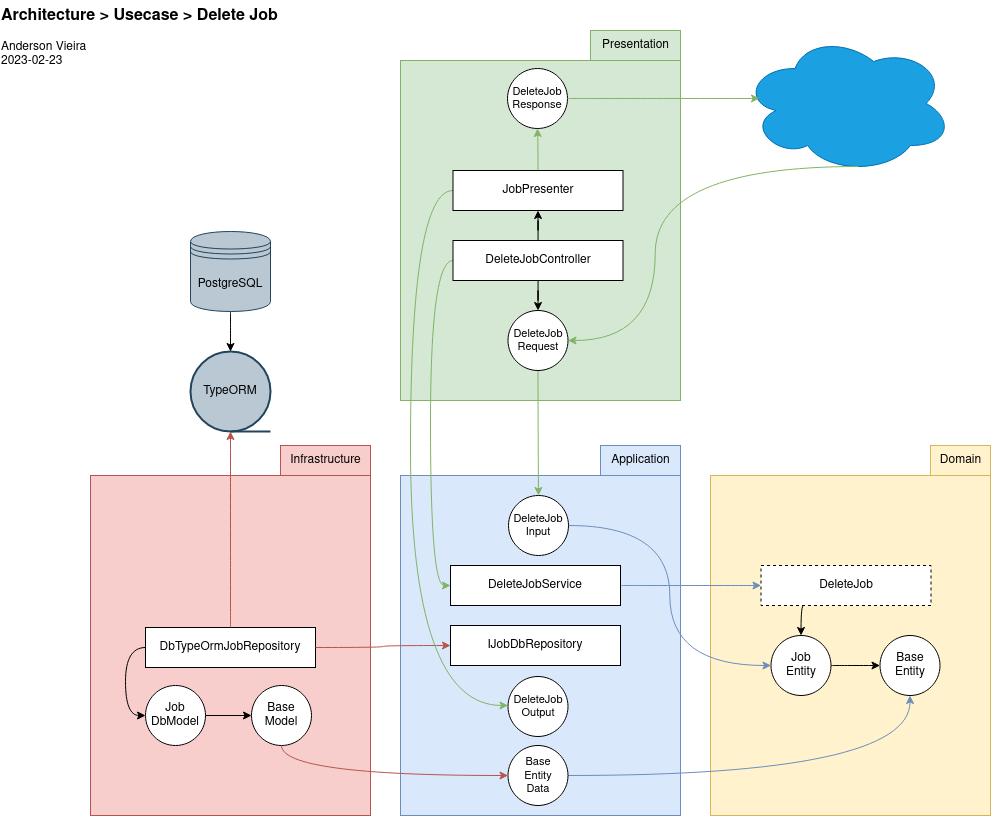

The diagram above was exported from draw.io. Its source (the exported page's mxGraphModel, read from the mxfile embedded in the PNG):
<mxGraphModel dx="1983" dy="1136" grid="0" gridSize="10" guides="1" tooltips="1" connect="1" arrows="1" fold="1" page="1" pageScale="1" pageWidth="1100" pageHeight="850" math="0" shadow="0">
  <root>
    <mxCell id="At7BFJ2e9MxGh9WHerCC-0" />
    <mxCell id="At7BFJ2e9MxGh9WHerCC-1" parent="At7BFJ2e9MxGh9WHerCC-0" />
    <mxCell id="At7BFJ2e9MxGh9WHerCC-2" value="" style="rounded=0;whiteSpace=wrap;html=1;fillColor=#fff2cc;strokeColor=#d6b656;" vertex="1" parent="At7BFJ2e9MxGh9WHerCC-1">
      <mxGeometry x="733" y="496" width="280" height="340" as="geometry" />
    </mxCell>
    <mxCell id="At7BFJ2e9MxGh9WHerCC-3" value="Domain" style="text;html=1;align=center;verticalAlign=middle;resizable=0;points=[];autosize=1;strokeColor=#d6b656;fillColor=#fff2cc;" vertex="1" parent="At7BFJ2e9MxGh9WHerCC-1">
      <mxGeometry x="953" y="466" width="60" height="30" as="geometry" />
    </mxCell>
    <mxCell id="At7BFJ2e9MxGh9WHerCC-4" style="edgeStyle=orthogonalEdgeStyle;rounded=0;orthogonalLoop=1;jettySize=auto;html=1;exitX=0.25;exitY=1;exitDx=0;exitDy=0;entryX=0.5;entryY=0;entryDx=0;entryDy=0;curved=1;" edge="1" parent="At7BFJ2e9MxGh9WHerCC-1" source="At7BFJ2e9MxGh9WHerCC-5" target="At7BFJ2e9MxGh9WHerCC-12">
      <mxGeometry relative="1" as="geometry" />
    </mxCell>
    <mxCell id="At7BFJ2e9MxGh9WHerCC-5" value="DeleteJob" style="rounded=0;whiteSpace=wrap;html=1;dashed=1;" vertex="1" parent="At7BFJ2e9MxGh9WHerCC-1">
      <mxGeometry x="783.5" y="586" width="170" height="40" as="geometry" />
    </mxCell>
    <mxCell id="At7BFJ2e9MxGh9WHerCC-6" value="" style="rounded=0;whiteSpace=wrap;html=1;fillColor=#dae8fc;strokeColor=#6c8ebf;" vertex="1" parent="At7BFJ2e9MxGh9WHerCC-1">
      <mxGeometry x="423" y="496" width="280" height="340" as="geometry" />
    </mxCell>
    <mxCell id="At7BFJ2e9MxGh9WHerCC-7" style="edgeStyle=orthogonalEdgeStyle;rounded=0;orthogonalLoop=1;jettySize=auto;html=1;exitX=1;exitY=0.5;exitDx=0;exitDy=0;entryX=0;entryY=0.5;entryDx=0;entryDy=0;fillColor=#dae8fc;strokeColor=#6c8ebf;curved=1;" edge="1" parent="At7BFJ2e9MxGh9WHerCC-1" source="At7BFJ2e9MxGh9WHerCC-8" target="At7BFJ2e9MxGh9WHerCC-5">
      <mxGeometry relative="1" as="geometry" />
    </mxCell>
    <mxCell id="At7BFJ2e9MxGh9WHerCC-8" value="DeleteJobService" style="rounded=0;whiteSpace=wrap;html=1;" vertex="1" parent="At7BFJ2e9MxGh9WHerCC-1">
      <mxGeometry x="473" y="586" width="170" height="40" as="geometry" />
    </mxCell>
    <mxCell id="At7BFJ2e9MxGh9WHerCC-9" value="IJobDbRepository" style="rounded=0;whiteSpace=wrap;html=1;" vertex="1" parent="At7BFJ2e9MxGh9WHerCC-1">
      <mxGeometry x="473" y="646" width="170" height="40" as="geometry" />
    </mxCell>
    <mxCell id="At7BFJ2e9MxGh9WHerCC-10" value="&lt;div&gt;Base&lt;/div&gt;&lt;div&gt;Entity&lt;/div&gt;" style="ellipse;whiteSpace=wrap;html=1;aspect=fixed;" vertex="1" parent="At7BFJ2e9MxGh9WHerCC-1">
      <mxGeometry x="902.5" y="656" width="60" height="60" as="geometry" />
    </mxCell>
    <mxCell id="At7BFJ2e9MxGh9WHerCC-11" style="edgeStyle=orthogonalEdgeStyle;rounded=0;orthogonalLoop=1;jettySize=auto;html=1;exitX=1;exitY=0.5;exitDx=0;exitDy=0;curved=1;" edge="1" parent="At7BFJ2e9MxGh9WHerCC-1" source="At7BFJ2e9MxGh9WHerCC-12" target="At7BFJ2e9MxGh9WHerCC-10">
      <mxGeometry relative="1" as="geometry">
        <mxPoint x="850" y="686" as="targetPoint" />
      </mxGeometry>
    </mxCell>
    <mxCell id="At7BFJ2e9MxGh9WHerCC-12" value="&lt;div&gt;Job&lt;/div&gt;&lt;div&gt;Entity&lt;/div&gt;" style="ellipse;whiteSpace=wrap;html=1;aspect=fixed;" vertex="1" parent="At7BFJ2e9MxGh9WHerCC-1">
      <mxGeometry x="793.5" y="656" width="60" height="60" as="geometry" />
    </mxCell>
    <mxCell id="At7BFJ2e9MxGh9WHerCC-13" value="Application" style="text;html=1;align=center;verticalAlign=middle;resizable=0;points=[];autosize=1;strokeColor=#6c8ebf;fillColor=#dae8fc;" vertex="1" parent="At7BFJ2e9MxGh9WHerCC-1">
      <mxGeometry x="623" y="466" width="80" height="30" as="geometry" />
    </mxCell>
    <mxCell id="At7BFJ2e9MxGh9WHerCC-14" value="" style="group;" connectable="0" vertex="1" parent="At7BFJ2e9MxGh9WHerCC-1">
      <mxGeometry x="113" y="466" width="280" height="370" as="geometry" />
    </mxCell>
    <mxCell id="At7BFJ2e9MxGh9WHerCC-15" value="" style="rounded=0;whiteSpace=wrap;html=1;fillColor=#f8cecc;strokeColor=#b85450;" vertex="1" parent="At7BFJ2e9MxGh9WHerCC-14">
      <mxGeometry y="30" width="280" height="340" as="geometry" />
    </mxCell>
    <mxCell id="At7BFJ2e9MxGh9WHerCC-16" value="Infrastructure" style="text;html=1;align=center;verticalAlign=middle;resizable=0;points=[];autosize=1;strokeColor=#b85450;fillColor=#f8cecc;" vertex="1" parent="At7BFJ2e9MxGh9WHerCC-14">
      <mxGeometry x="190" width="90" height="30" as="geometry" />
    </mxCell>
    <mxCell id="At7BFJ2e9MxGh9WHerCC-17" value="DbTypeOrmJobRepository" style="rounded=0;whiteSpace=wrap;html=1;" vertex="1" parent="At7BFJ2e9MxGh9WHerCC-14">
      <mxGeometry x="55" y="182" width="170" height="40" as="geometry" />
    </mxCell>
    <mxCell id="At7BFJ2e9MxGh9WHerCC-18" style="edgeStyle=orthogonalEdgeStyle;rounded=0;orthogonalLoop=1;jettySize=auto;html=1;entryX=0;entryY=0.5;entryDx=0;entryDy=0;exitX=0;exitY=0.5;exitDx=0;exitDy=0;curved=1;" edge="1" parent="At7BFJ2e9MxGh9WHerCC-14" source="At7BFJ2e9MxGh9WHerCC-17" target="At7BFJ2e9MxGh9WHerCC-19">
      <mxGeometry relative="1" as="geometry">
        <mxPoint x="39" y="270" as="targetPoint" />
      </mxGeometry>
    </mxCell>
    <mxCell id="At7BFJ2e9MxGh9WHerCC-19" value="&lt;div&gt;Job&lt;/div&gt;&lt;div&gt;DbModel&lt;br&gt;&lt;/div&gt;" style="ellipse;whiteSpace=wrap;html=1;aspect=fixed;" vertex="1" parent="At7BFJ2e9MxGh9WHerCC-14">
      <mxGeometry x="55" y="240" width="60" height="60" as="geometry" />
    </mxCell>
    <mxCell id="At7BFJ2e9MxGh9WHerCC-20" value="&lt;div&gt;Base&lt;/div&gt;&lt;div&gt;Model&lt;br&gt;&lt;/div&gt;" style="ellipse;whiteSpace=wrap;html=1;aspect=fixed;" vertex="1" parent="At7BFJ2e9MxGh9WHerCC-14">
      <mxGeometry x="161" y="240" width="60" height="60" as="geometry" />
    </mxCell>
    <mxCell id="At7BFJ2e9MxGh9WHerCC-21" value="" style="edgeStyle=orthogonalEdgeStyle;rounded=0;orthogonalLoop=1;jettySize=auto;html=1;" edge="1" parent="At7BFJ2e9MxGh9WHerCC-14" source="At7BFJ2e9MxGh9WHerCC-19" target="At7BFJ2e9MxGh9WHerCC-20">
      <mxGeometry relative="1" as="geometry" />
    </mxCell>
    <mxCell id="At7BFJ2e9MxGh9WHerCC-22" style="edgeStyle=orthogonalEdgeStyle;rounded=0;orthogonalLoop=1;jettySize=auto;html=1;exitX=0.5;exitY=1;exitDx=0;exitDy=0;entryX=0;entryY=0.5;entryDx=0;entryDy=0;fillColor=#f8cecc;strokeColor=#b85450;curved=1;" edge="1" parent="At7BFJ2e9MxGh9WHerCC-1" source="At7BFJ2e9MxGh9WHerCC-20" target="At7BFJ2e9MxGh9WHerCC-29">
      <mxGeometry relative="1" as="geometry" />
    </mxCell>
    <mxCell id="At7BFJ2e9MxGh9WHerCC-23" style="edgeStyle=orthogonalEdgeStyle;rounded=0;orthogonalLoop=1;jettySize=auto;html=1;exitX=1;exitY=0.5;exitDx=0;exitDy=0;fillColor=#f8cecc;strokeColor=#b85450;curved=1;" edge="1" parent="At7BFJ2e9MxGh9WHerCC-1" source="At7BFJ2e9MxGh9WHerCC-17" target="At7BFJ2e9MxGh9WHerCC-9">
      <mxGeometry relative="1" as="geometry">
        <mxPoint x="472" y="666" as="targetPoint" />
      </mxGeometry>
    </mxCell>
    <mxCell id="At7BFJ2e9MxGh9WHerCC-24" value="TypeORM" style="strokeWidth=2;html=1;shape=mxgraph.flowchart.sequential_data;whiteSpace=wrap;fillColor=#bac8d3;strokeColor=#23445d;" vertex="1" parent="At7BFJ2e9MxGh9WHerCC-1">
      <mxGeometry x="213" y="372" width="80" height="80" as="geometry" />
    </mxCell>
    <mxCell id="At7BFJ2e9MxGh9WHerCC-25" value="" style="edgeStyle=orthogonalEdgeStyle;rounded=0;orthogonalLoop=1;jettySize=auto;html=1;curved=1;" edge="1" parent="At7BFJ2e9MxGh9WHerCC-1" source="At7BFJ2e9MxGh9WHerCC-26" target="At7BFJ2e9MxGh9WHerCC-24">
      <mxGeometry relative="1" as="geometry" />
    </mxCell>
    <mxCell id="At7BFJ2e9MxGh9WHerCC-26" value="PostgreSQL" style="shape=datastore;whiteSpace=wrap;html=1;fillColor=#bac8d3;strokeColor=#23445d;" vertex="1" parent="At7BFJ2e9MxGh9WHerCC-1">
      <mxGeometry x="213" y="252" width="80" height="80" as="geometry" />
    </mxCell>
    <mxCell id="At7BFJ2e9MxGh9WHerCC-27" style="edgeStyle=orthogonalEdgeStyle;rounded=0;orthogonalLoop=1;jettySize=auto;html=1;exitX=0.5;exitY=0;exitDx=0;exitDy=0;entryX=0.5;entryY=1;entryDx=0;entryDy=0;entryPerimeter=0;fillColor=#f8cecc;strokeColor=#b85450;curved=1;" edge="1" parent="At7BFJ2e9MxGh9WHerCC-1" source="At7BFJ2e9MxGh9WHerCC-17" target="At7BFJ2e9MxGh9WHerCC-24">
      <mxGeometry relative="1" as="geometry" />
    </mxCell>
    <mxCell id="At7BFJ2e9MxGh9WHerCC-28" style="edgeStyle=orthogonalEdgeStyle;rounded=0;orthogonalLoop=1;jettySize=auto;html=1;exitX=1;exitY=0.5;exitDx=0;exitDy=0;fillColor=#dae8fc;strokeColor=#6c8ebf;curved=1;" edge="1" parent="At7BFJ2e9MxGh9WHerCC-1" source="At7BFJ2e9MxGh9WHerCC-29" target="At7BFJ2e9MxGh9WHerCC-10">
      <mxGeometry relative="1" as="geometry" />
    </mxCell>
    <mxCell id="At7BFJ2e9MxGh9WHerCC-29" value="&lt;div style=&quot;font-size: 11px;&quot;&gt;Base&lt;/div&gt;&lt;div style=&quot;font-size: 11px;&quot;&gt;Entity&lt;/div&gt;&lt;div style=&quot;font-size: 11px;&quot;&gt;Data&lt;/div&gt;" style="ellipse;whiteSpace=wrap;html=1;aspect=fixed;fontSize=11;" vertex="1" parent="At7BFJ2e9MxGh9WHerCC-1">
      <mxGeometry x="530.5" y="766" width="60" height="60" as="geometry" />
    </mxCell>
    <mxCell id="At7BFJ2e9MxGh9WHerCC-30" value="" style="rounded=0;whiteSpace=wrap;html=1;fillColor=#d5e8d4;strokeColor=#82b366;" vertex="1" parent="At7BFJ2e9MxGh9WHerCC-1">
      <mxGeometry x="423" y="81" width="280" height="340" as="geometry" />
    </mxCell>
    <mxCell id="At7BFJ2e9MxGh9WHerCC-31" value="Presentation" style="text;html=1;align=center;verticalAlign=middle;resizable=0;points=[];autosize=1;strokeColor=#82b366;fillColor=#d5e8d4;" vertex="1" parent="At7BFJ2e9MxGh9WHerCC-1">
      <mxGeometry x="613" y="51" width="90" height="30" as="geometry" />
    </mxCell>
    <mxCell id="At7BFJ2e9MxGh9WHerCC-32" style="edgeStyle=orthogonalEdgeStyle;rounded=0;orthogonalLoop=1;jettySize=auto;html=1;exitX=0;exitY=0.5;exitDx=0;exitDy=0;entryX=0;entryY=0.5;entryDx=0;entryDy=0;fillColor=#d5e8d4;strokeColor=#82b366;curved=1;" edge="1" parent="At7BFJ2e9MxGh9WHerCC-1" source="At7BFJ2e9MxGh9WHerCC-35" target="At7BFJ2e9MxGh9WHerCC-8">
      <mxGeometry relative="1" as="geometry">
        <Array as="points">
          <mxPoint x="453" y="281" />
          <mxPoint x="453" y="606" />
        </Array>
      </mxGeometry>
    </mxCell>
    <mxCell id="At7BFJ2e9MxGh9WHerCC-33" style="edgeStyle=orthogonalEdgeStyle;rounded=0;orthogonalLoop=1;jettySize=auto;html=1;entryX=0.5;entryY=1;entryDx=0;entryDy=0;" edge="1" parent="At7BFJ2e9MxGh9WHerCC-1" source="At7BFJ2e9MxGh9WHerCC-35" target="At7BFJ2e9MxGh9WHerCC-38">
      <mxGeometry relative="1" as="geometry" />
    </mxCell>
    <mxCell id="At7BFJ2e9MxGh9WHerCC-34" value="" style="edgeStyle=orthogonalEdgeStyle;rounded=0;orthogonalLoop=1;jettySize=auto;html=1;" edge="1" parent="At7BFJ2e9MxGh9WHerCC-1" source="At7BFJ2e9MxGh9WHerCC-35" target="At7BFJ2e9MxGh9WHerCC-41">
      <mxGeometry relative="1" as="geometry" />
    </mxCell>
    <mxCell id="At7BFJ2e9MxGh9WHerCC-35" value="DeleteJobController" style="rounded=0;whiteSpace=wrap;html=1;shadow=0;" vertex="1" parent="At7BFJ2e9MxGh9WHerCC-1">
      <mxGeometry x="475.5" y="261" width="170" height="40" as="geometry" />
    </mxCell>
    <mxCell id="At7BFJ2e9MxGh9WHerCC-36" style="edgeStyle=orthogonalEdgeStyle;rounded=0;orthogonalLoop=1;jettySize=auto;html=1;exitX=0;exitY=0.5;exitDx=0;exitDy=0;fillColor=#d5e8d4;strokeColor=#82b366;curved=1;" edge="1" parent="At7BFJ2e9MxGh9WHerCC-1" source="At7BFJ2e9MxGh9WHerCC-38" target="At7BFJ2e9MxGh9WHerCC-44">
      <mxGeometry relative="1" as="geometry">
        <mxPoint x="473" y="726" as="targetPoint" />
        <Array as="points">
          <mxPoint x="433" y="211" />
          <mxPoint x="433" y="726" />
        </Array>
      </mxGeometry>
    </mxCell>
    <mxCell id="At7BFJ2e9MxGh9WHerCC-37" style="edgeStyle=orthogonalEdgeStyle;rounded=0;orthogonalLoop=1;jettySize=auto;html=1;exitX=0.5;exitY=0;exitDx=0;exitDy=0;entryX=0.5;entryY=1;entryDx=0;entryDy=0;fillColor=#d5e8d4;strokeColor=#82b366;curved=1;" edge="1" parent="At7BFJ2e9MxGh9WHerCC-1" source="At7BFJ2e9MxGh9WHerCC-38" target="At7BFJ2e9MxGh9WHerCC-47">
      <mxGeometry relative="1" as="geometry" />
    </mxCell>
    <mxCell id="At7BFJ2e9MxGh9WHerCC-38" value="JobPresenter" style="rounded=0;whiteSpace=wrap;html=1;shadow=0;glass=0;" vertex="1" parent="At7BFJ2e9MxGh9WHerCC-1">
      <mxGeometry x="475.5" y="191" width="170" height="40" as="geometry" />
    </mxCell>
    <mxCell id="At7BFJ2e9MxGh9WHerCC-39" value="&lt;span style=&quot;background-color: rgb(51, 51, 255);&quot;&gt;&lt;br&gt;&lt;/span&gt;" style="ellipse;shape=cloud;whiteSpace=wrap;html=1;fillColor=#1ba1e2;fontColor=#ffffff;strokeColor=#006EAF;" vertex="1" parent="At7BFJ2e9MxGh9WHerCC-1">
      <mxGeometry x="765" y="54" width="210" height="140" as="geometry" />
    </mxCell>
    <mxCell id="At7BFJ2e9MxGh9WHerCC-40" style="edgeStyle=orthogonalEdgeStyle;rounded=0;orthogonalLoop=1;jettySize=auto;html=1;fillColor=#d5e8d4;strokeColor=#82b366;curved=1;" edge="1" parent="At7BFJ2e9MxGh9WHerCC-1" source="At7BFJ2e9MxGh9WHerCC-41" target="At7BFJ2e9MxGh9WHerCC-43">
      <mxGeometry relative="1" as="geometry" />
    </mxCell>
    <mxCell id="At7BFJ2e9MxGh9WHerCC-41" value="&lt;div style=&quot;font-size: 11px;&quot;&gt;DeleteJob&lt;/div&gt;&lt;div style=&quot;font-size: 11px;&quot;&gt;Request&lt;br style=&quot;font-size: 11px;&quot;&gt;&lt;/div&gt;" style="ellipse;whiteSpace=wrap;html=1;aspect=fixed;fontSize=11;" vertex="1" parent="At7BFJ2e9MxGh9WHerCC-1">
      <mxGeometry x="530.5" y="331" width="60" height="60" as="geometry" />
    </mxCell>
    <mxCell id="At7BFJ2e9MxGh9WHerCC-42" style="edgeStyle=orthogonalEdgeStyle;rounded=0;orthogonalLoop=1;jettySize=auto;html=1;exitX=1;exitY=0.5;exitDx=0;exitDy=0;entryX=0;entryY=0.5;entryDx=0;entryDy=0;shadow=0;jumpSize=6;strokeColor=#6c8ebf;curved=1;fillColor=#dae8fc;" edge="1" parent="At7BFJ2e9MxGh9WHerCC-1" source="At7BFJ2e9MxGh9WHerCC-43" target="At7BFJ2e9MxGh9WHerCC-12">
      <mxGeometry relative="1" as="geometry" />
    </mxCell>
    <mxCell id="At7BFJ2e9MxGh9WHerCC-43" value="&lt;div style=&quot;font-size: 11px;&quot;&gt;Delete&lt;font style=&quot;font-size: 11px;&quot;&gt;Job&lt;/font&gt;&lt;/div&gt;&lt;div style=&quot;font-size: 11px;&quot;&gt;&lt;font style=&quot;font-size: 11px;&quot;&gt;Input&lt;/font&gt;&lt;/div&gt;" style="ellipse;whiteSpace=wrap;html=1;aspect=fixed;fontSize=11;" vertex="1" parent="At7BFJ2e9MxGh9WHerCC-1">
      <mxGeometry x="531" y="516" width="60" height="60" as="geometry" />
    </mxCell>
    <mxCell id="At7BFJ2e9MxGh9WHerCC-44" value="&lt;div style=&quot;font-size: 11px;&quot;&gt;Delete&lt;font style=&quot;font-size: 11px;&quot;&gt;Job&lt;/font&gt;&lt;/div&gt;&lt;div style=&quot;font-size: 11px;&quot;&gt;&lt;font style=&quot;font-size: 11px;&quot;&gt;Output&lt;/font&gt;&lt;/div&gt;" style="ellipse;whiteSpace=wrap;html=1;aspect=fixed;fontSize=11;" vertex="1" parent="At7BFJ2e9MxGh9WHerCC-1">
      <mxGeometry x="530.5" y="697" width="60" height="60" as="geometry" />
    </mxCell>
    <mxCell id="At7BFJ2e9MxGh9WHerCC-45" value="Architecture &amp;gt; Usecase &amp;gt; Delete Job" style="text;whiteSpace=wrap;html=1;fontStyle=1;fontSize=16;" vertex="1" parent="At7BFJ2e9MxGh9WHerCC-1">
      <mxGeometry x="22" y="21" width="322" height="30" as="geometry" />
    </mxCell>
    <mxCell id="At7BFJ2e9MxGh9WHerCC-46" style="edgeStyle=orthogonalEdgeStyle;rounded=0;orthogonalLoop=1;jettySize=auto;html=1;exitX=0.55;exitY=0.95;exitDx=0;exitDy=0;entryX=1;entryY=0.5;entryDx=0;entryDy=0;fillColor=#d5e8d4;strokeColor=#82b366;curved=1;exitPerimeter=0;" edge="1" parent="At7BFJ2e9MxGh9WHerCC-1" source="At7BFJ2e9MxGh9WHerCC-39" target="At7BFJ2e9MxGh9WHerCC-41">
      <mxGeometry relative="1" as="geometry" />
    </mxCell>
    <mxCell id="At7BFJ2e9MxGh9WHerCC-47" value="&lt;div style=&quot;font-size: 11px;&quot;&gt;DeleteJob&lt;/div&gt;&lt;div style=&quot;font-size: 11px;&quot;&gt;Response&lt;br style=&quot;font-size: 11px;&quot;&gt;&lt;/div&gt;" style="ellipse;whiteSpace=wrap;html=1;aspect=fixed;fontSize=11;" vertex="1" parent="At7BFJ2e9MxGh9WHerCC-1">
      <mxGeometry x="530" y="89" width="60" height="60" as="geometry" />
    </mxCell>
    <mxCell id="At7BFJ2e9MxGh9WHerCC-48" style="edgeStyle=orthogonalEdgeStyle;rounded=0;orthogonalLoop=1;jettySize=auto;html=1;entryX=0.081;entryY=0.464;entryDx=0;entryDy=0;entryPerimeter=0;fillColor=#d5e8d4;strokeColor=#82b366;curved=1;" edge="1" parent="At7BFJ2e9MxGh9WHerCC-1" source="At7BFJ2e9MxGh9WHerCC-47" target="At7BFJ2e9MxGh9WHerCC-39">
      <mxGeometry relative="1" as="geometry" />
    </mxCell>
    <mxCell id="At7BFJ2e9MxGh9WHerCC-49" value="&lt;div&gt;Anderson Vieira&lt;/div&gt;&lt;div&gt;2023-02-23&lt;br&gt;&lt;/div&gt;" style="text;html=1;align=left;verticalAlign=middle;resizable=0;points=[];autosize=1;strokeColor=none;fillColor=none;" vertex="1" parent="At7BFJ2e9MxGh9WHerCC-1">
      <mxGeometry x="22" y="54" width="103" height="41" as="geometry" />
    </mxCell>
  </root>
</mxGraphModel>